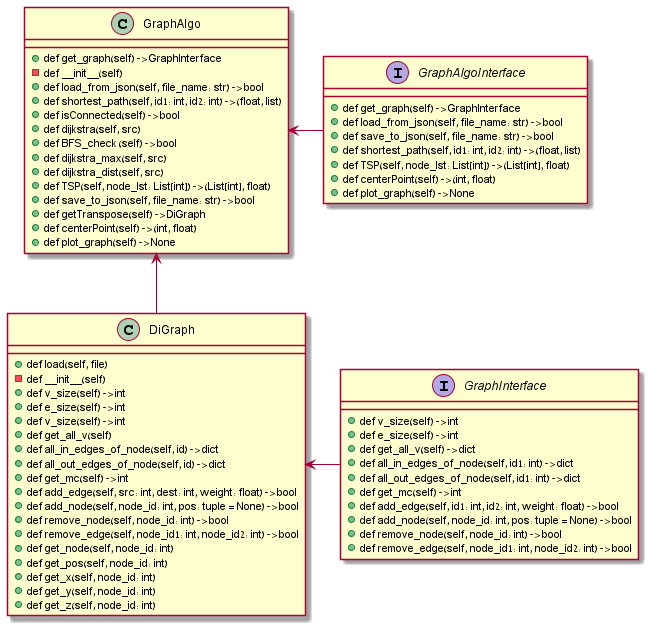

The diagram above was rendered by PlantUML. Its source (embedded in the PNG):
@startuml

abstract DiGraph
interface GraphAlgoInterface{
    +def get_graph(self) -> GraphInterface
    +def load_from_json(self, file_name: str) -> bool
    +def save_to_json(self, file_name: str) -> bool
    +def shortest_path(self, id1: int, id2: int) -> (float, list)
    +def TSP(self, node_lst: List[int]) -> (List[int], float)
    +def centerPoint(self) -> (int, float)
    +def plot_graph(self) -> None
}

interface GraphInterface{
    + def v_size(self) -> int
    + def e_size(self) -> int
    +def get_all_v(self) -> dict
    +def all_in_edges_of_node(self, id1: int) -> dict
    +def all_out_edges_of_node(self, id1: int) -> dict
    +def get_mc(self) -> int
    +def add_edge(self, id1: int, id2: int, weight: float) -> bool
    +def add_node(self, node_id: int, pos: tuple = None) -> bool
    +def remove_node(self, node_id: int) -> bool
    +def remove_edge(self, node_id1: int, node_id2: int) -> bool

}


DiGraph <- GraphInterface
GraphAlgo <- GraphAlgoInterface
GraphAlgo <-- DiGraph
'main <|- DiGraph
'main <|- GraphAlgo

class DiGraph {
    +def load(self, file)
    -def __init__(self)
    +def v_size(self) -> int
    +def e_size(self) -> int
    +def v_size(self) -> int
    +def get_all_v(self)
    +def all_in_edges_of_node(self, id) -> dict
    +def all_out_edges_of_node(self, id) -> dict
    +def get_mc(self) -> int
    +def add_edge(self, src: int, dest: int, weight: float) -> bool
    +def add_node(self, node_id: int, pos: tuple = None) -> bool
    +def remove_node(self, node_id: int) -> bool
    +def remove_edge(self, node_id1: int, node_id2: int) -> bool
    +def get_node(self, node_id: int)
    +def get_pos(self, node_id: int)
    +def get_x(self, node_id: int)
    +def get_y(self, node_id: int)
    +def get_z(self, node_id: int)
}

class GraphAlgo {
    +def get_graph(self) -> GraphInterface
    -def __init__(self)
    +def load_from_json(self, file_name: str) -> bool
    +def shortest_path(self, id1: int, id2: int) -> (float, list)
    +def isConnected(self) -> bool
    +def dijkstra(self, src)
    +def BFS_check (self) -> bool
    +def dijkstra_max(self, src)
    +def dijkstra_dist(self, src)
    +def TSP(self, node_lst: List[int]) -> (List[int], float)
    +def save_to_json(self, file_name: str) -> bool
    +def getTranspose(self) -> DiGraph
    +def centerPoint(self) -> (int, float)
    +def plot_graph(self) -> None    
}

@enduml